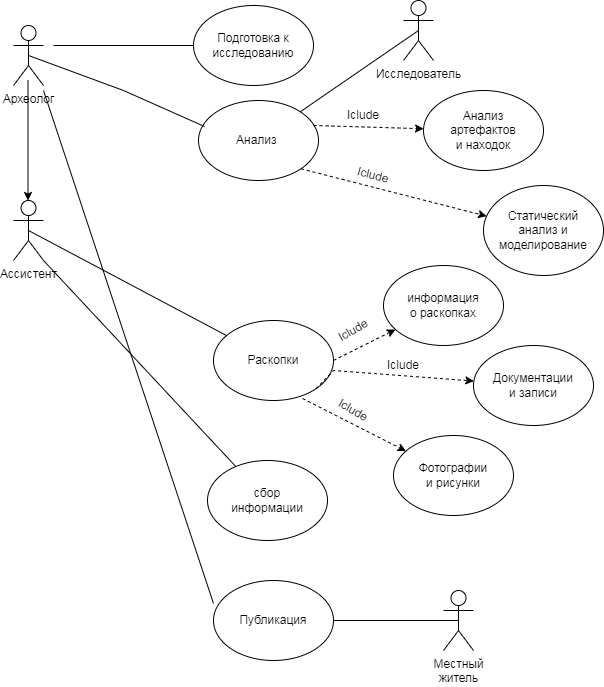

The diagram above was exported from draw.io. Its source (the exported page's mxGraphModel, read from the mxfile embedded in the PNG):
<mxGraphModel dx="1386" dy="791" grid="1" gridSize="10" guides="1" tooltips="1" connect="1" arrows="1" fold="1" page="1" pageScale="1" pageWidth="827" pageHeight="1169" math="0" shadow="0">
  <root>
    <mxCell id="0" />
    <mxCell id="1" parent="0" />
    <mxCell id="YKj8A_kBILpU0ae6MJ-j-1" value="Археолог" style="shape=umlActor;verticalLabelPosition=bottom;verticalAlign=top;html=1;outlineConnect=0;" parent="1" vertex="1">
      <mxGeometry x="230" y="225" width="30" height="60" as="geometry" />
    </mxCell>
    <mxCell id="YKj8A_kBILpU0ae6MJ-j-2" value="Ассистент" style="shape=umlActor;verticalLabelPosition=bottom;verticalAlign=top;html=1;outlineConnect=0;" parent="1" vertex="1">
      <mxGeometry x="230" y="400" width="30" height="60" as="geometry" />
    </mxCell>
    <mxCell id="YKj8A_kBILpU0ae6MJ-j-3" value="" style="ellipse;whiteSpace=wrap;html=1;" parent="1" vertex="1">
      <mxGeometry x="410" y="205" width="120" height="80" as="geometry" />
    </mxCell>
    <mxCell id="YKj8A_kBILpU0ae6MJ-j-4" value="" style="endArrow=none;html=1;rounded=0;entryX=0;entryY=0.5;entryDx=0;entryDy=0;" parent="1" target="YKj8A_kBILpU0ae6MJ-j-3" edge="1">
      <mxGeometry width="50" height="50" relative="1" as="geometry">
        <mxPoint x="270" y="245" as="sourcePoint" />
        <mxPoint x="350" y="380" as="targetPoint" />
        <Array as="points" />
      </mxGeometry>
    </mxCell>
    <mxCell id="YKj8A_kBILpU0ae6MJ-j-5" value="Подготовка к исследованию" style="text;html=1;strokeColor=none;fillColor=none;align=center;verticalAlign=middle;whiteSpace=wrap;rounded=0;" parent="1" vertex="1">
      <mxGeometry x="435" y="230" width="70" height="30" as="geometry" />
    </mxCell>
    <mxCell id="YKj8A_kBILpU0ae6MJ-j-6" value="" style="ellipse;whiteSpace=wrap;html=1;" parent="1" vertex="1">
      <mxGeometry x="424" y="660" width="120" height="80" as="geometry" />
    </mxCell>
    <mxCell id="YKj8A_kBILpU0ae6MJ-j-7" value="" style="ellipse;whiteSpace=wrap;html=1;" parent="1" vertex="1">
      <mxGeometry x="430" y="520" width="120" height="80" as="geometry" />
    </mxCell>
    <mxCell id="YKj8A_kBILpU0ae6MJ-j-8" value="" style="ellipse;whiteSpace=wrap;html=1;" parent="1" vertex="1">
      <mxGeometry x="415" y="300" width="120" height="80" as="geometry" />
    </mxCell>
    <mxCell id="YKj8A_kBILpU0ae6MJ-j-9" value="" style="ellipse;whiteSpace=wrap;html=1;" parent="1" vertex="1">
      <mxGeometry x="430" y="780" width="120" height="80" as="geometry" />
    </mxCell>
    <mxCell id="YKj8A_kBILpU0ae6MJ-j-10" value="Местный&lt;br&gt;житель" style="shape=umlActor;verticalLabelPosition=bottom;verticalAlign=top;html=1;outlineConnect=0;" parent="1" vertex="1">
      <mxGeometry x="660" y="790" width="30" height="60" as="geometry" />
    </mxCell>
    <mxCell id="YKj8A_kBILpU0ae6MJ-j-11" value="Исследователь" style="shape=umlActor;verticalLabelPosition=bottom;verticalAlign=top;html=1;outlineConnect=0;" parent="1" vertex="1">
      <mxGeometry x="620" y="200" width="30" height="60" as="geometry" />
    </mxCell>
    <mxCell id="YKj8A_kBILpU0ae6MJ-j-12" value="сбор информации" style="text;html=1;strokeColor=none;fillColor=none;align=center;verticalAlign=middle;whiteSpace=wrap;rounded=0;" parent="1" vertex="1">
      <mxGeometry x="454" y="685" width="60" height="30" as="geometry" />
    </mxCell>
    <mxCell id="YKj8A_kBILpU0ae6MJ-j-13" value="Раскопки" style="text;html=1;strokeColor=none;fillColor=none;align=center;verticalAlign=middle;whiteSpace=wrap;rounded=0;" parent="1" vertex="1">
      <mxGeometry x="460" y="545" width="60" height="30" as="geometry" />
    </mxCell>
    <mxCell id="YKj8A_kBILpU0ae6MJ-j-14" value="Анализ&amp;nbsp;" style="text;html=1;strokeColor=none;fillColor=none;align=center;verticalAlign=middle;whiteSpace=wrap;rounded=0;" parent="1" vertex="1">
      <mxGeometry x="445" y="325" width="60" height="30" as="geometry" />
    </mxCell>
    <mxCell id="YKj8A_kBILpU0ae6MJ-j-15" value="Публикация" style="text;html=1;strokeColor=none;fillColor=none;align=center;verticalAlign=middle;whiteSpace=wrap;rounded=0;" parent="1" vertex="1">
      <mxGeometry x="460" y="805" width="60" height="30" as="geometry" />
    </mxCell>
    <mxCell id="YKj8A_kBILpU0ae6MJ-j-16" value="" style="endArrow=none;html=1;rounded=0;exitX=0.5;exitY=0.5;exitDx=0;exitDy=0;exitPerimeter=0;" parent="1" source="YKj8A_kBILpU0ae6MJ-j-11" target="YKj8A_kBILpU0ae6MJ-j-8" edge="1">
      <mxGeometry width="50" height="50" relative="1" as="geometry">
        <mxPoint x="740" y="280" as="sourcePoint" />
        <mxPoint x="530" y="313.28" as="targetPoint" />
      </mxGeometry>
    </mxCell>
    <mxCell id="YKj8A_kBILpU0ae6MJ-j-17" value="" style="endArrow=none;html=1;rounded=0;exitX=0;exitY=0.288;exitDx=0;exitDy=0;exitPerimeter=0;" parent="1" source="YKj8A_kBILpU0ae6MJ-j-9" edge="1">
      <mxGeometry width="50" height="50" relative="1" as="geometry">
        <mxPoint x="979.96" y="616" as="sourcePoint" />
        <mxPoint x="260" y="290" as="targetPoint" />
      </mxGeometry>
    </mxCell>
    <mxCell id="YKj8A_kBILpU0ae6MJ-j-18" value="" style="endArrow=none;html=1;rounded=0;entryX=1;entryY=1;entryDx=0;entryDy=0;entryPerimeter=0;" parent="1" source="YKj8A_kBILpU0ae6MJ-j-6" target="YKj8A_kBILpU0ae6MJ-j-2" edge="1">
      <mxGeometry width="50" height="50" relative="1" as="geometry">
        <mxPoint x="550" y="470" as="sourcePoint" />
        <mxPoint x="580" y="430" as="targetPoint" />
        <Array as="points" />
      </mxGeometry>
    </mxCell>
    <mxCell id="YKj8A_kBILpU0ae6MJ-j-19" value="" style="endArrow=none;html=1;rounded=0;exitX=0.5;exitY=0.5;exitDx=0;exitDy=0;exitPerimeter=0;" parent="1" source="YKj8A_kBILpU0ae6MJ-j-2" target="YKj8A_kBILpU0ae6MJ-j-7" edge="1">
      <mxGeometry width="50" height="50" relative="1" as="geometry">
        <mxPoint x="255" y="430" as="sourcePoint" />
        <mxPoint x="283.57" y="368.28" as="targetPoint" />
      </mxGeometry>
    </mxCell>
    <mxCell id="YKj8A_kBILpU0ae6MJ-j-20" value="" style="endArrow=none;html=1;rounded=0;exitX=0.05;exitY=0.325;exitDx=0;exitDy=0;exitPerimeter=0;entryX=0.5;entryY=0.5;entryDx=0;entryDy=0;entryPerimeter=0;" parent="1" source="YKj8A_kBILpU0ae6MJ-j-8" target="YKj8A_kBILpU0ae6MJ-j-1" edge="1">
      <mxGeometry width="50" height="50" relative="1" as="geometry">
        <mxPoint x="758.96" y="375.03999999999996" as="sourcePoint" />
        <mxPoint x="570" y="445" as="targetPoint" />
        <Array as="points">
          <mxPoint x="340" y="290" />
        </Array>
      </mxGeometry>
    </mxCell>
    <mxCell id="YKj8A_kBILpU0ae6MJ-j-21" value="" style="endArrow=none;html=1;rounded=0;entryX=0.5;entryY=0.5;entryDx=0;entryDy=0;entryPerimeter=0;exitX=1;exitY=0.5;exitDx=0;exitDy=0;" parent="1" source="YKj8A_kBILpU0ae6MJ-j-9" target="YKj8A_kBILpU0ae6MJ-j-10" edge="1">
      <mxGeometry width="50" height="50" relative="1" as="geometry">
        <mxPoint x="540" y="790" as="sourcePoint" />
        <mxPoint x="610" y="568" as="targetPoint" />
      </mxGeometry>
    </mxCell>
    <mxCell id="YKj8A_kBILpU0ae6MJ-j-22" value="" style="endArrow=classic;html=1;rounded=0;" parent="1" edge="1">
      <mxGeometry width="50" height="50" relative="1" as="geometry">
        <mxPoint x="244.5" y="280" as="sourcePoint" />
        <mxPoint x="244.5" y="400" as="targetPoint" />
      </mxGeometry>
    </mxCell>
    <mxCell id="YKj8A_kBILpU0ae6MJ-j-23" value="" style="ellipse;whiteSpace=wrap;html=1;" parent="1" vertex="1">
      <mxGeometry x="700" y="385" width="120" height="90" as="geometry" />
    </mxCell>
    <mxCell id="YKj8A_kBILpU0ae6MJ-j-24" value="" style="endArrow=classic;html=1;rounded=0;dashed=1;exitX=1;exitY=1;exitDx=0;exitDy=0;endFill=1;" parent="1" source="YKj8A_kBILpU0ae6MJ-j-8" target="YKj8A_kBILpU0ae6MJ-j-23" edge="1">
      <mxGeometry width="50" height="50" relative="1" as="geometry">
        <mxPoint x="530" y="370" as="sourcePoint" />
        <mxPoint x="620" y="440" as="targetPoint" />
      </mxGeometry>
    </mxCell>
    <mxCell id="YKj8A_kBILpU0ae6MJ-j-25" value="" style="ellipse;whiteSpace=wrap;html=1;" parent="1" vertex="1">
      <mxGeometry x="640" y="290" width="120" height="80" as="geometry" />
    </mxCell>
    <mxCell id="YKj8A_kBILpU0ae6MJ-j-26" value="" style="endArrow=classic;html=1;rounded=0;dashed=1;" parent="1" target="YKj8A_kBILpU0ae6MJ-j-25" edge="1">
      <mxGeometry width="50" height="50" relative="1" as="geometry">
        <mxPoint x="530" y="325" as="sourcePoint" />
        <mxPoint x="680" y="425" as="targetPoint" />
      </mxGeometry>
    </mxCell>
    <mxCell id="YKj8A_kBILpU0ae6MJ-j-27" value="Анализ артефактов и находок" style="text;html=1;strokeColor=none;fillColor=none;align=center;verticalAlign=middle;whiteSpace=wrap;rounded=0;" parent="1" vertex="1">
      <mxGeometry x="670" y="315" width="60" height="30" as="geometry" />
    </mxCell>
    <mxCell id="YKj8A_kBILpU0ae6MJ-j-28" value="Статический анализ и моделирование" style="text;html=1;strokeColor=none;fillColor=none;align=center;verticalAlign=middle;whiteSpace=wrap;rounded=0;" parent="1" vertex="1">
      <mxGeometry x="730" y="415" width="60" height="30" as="geometry" />
    </mxCell>
    <mxCell id="YKj8A_kBILpU0ae6MJ-j-29" value="" style="endArrow=classic;html=1;rounded=0;exitX=1;exitY=0.5;exitDx=0;exitDy=0;dashed=1;" parent="1" source="YKj8A_kBILpU0ae6MJ-j-7" target="YKj8A_kBILpU0ae6MJ-j-30" edge="1">
      <mxGeometry width="50" height="50" relative="1" as="geometry">
        <mxPoint x="430" y="610" as="sourcePoint" />
        <mxPoint x="630" y="530" as="targetPoint" />
      </mxGeometry>
    </mxCell>
    <mxCell id="YKj8A_kBILpU0ae6MJ-j-30" value="" style="ellipse;whiteSpace=wrap;html=1;" parent="1" vertex="1">
      <mxGeometry x="600" y="465" width="120" height="80" as="geometry" />
    </mxCell>
    <mxCell id="YKj8A_kBILpU0ae6MJ-j-31" value="" style="endArrow=classic;html=1;rounded=0;exitX=1;exitY=1;exitDx=0;exitDy=0;dashed=1;" parent="1" source="YKj8A_kBILpU0ae6MJ-j-7" target="YKj8A_kBILpU0ae6MJ-j-32" edge="1">
      <mxGeometry width="50" height="50" relative="1" as="geometry">
        <mxPoint x="430" y="610" as="sourcePoint" />
        <mxPoint x="610" y="590" as="targetPoint" />
        <Array as="points">
          <mxPoint x="550" y="570" />
        </Array>
      </mxGeometry>
    </mxCell>
    <mxCell id="YKj8A_kBILpU0ae6MJ-j-32" value="" style="ellipse;whiteSpace=wrap;html=1;" parent="1" vertex="1">
      <mxGeometry x="690" y="545" width="120" height="80" as="geometry" />
    </mxCell>
    <mxCell id="YKj8A_kBILpU0ae6MJ-j-33" value="" style="endArrow=classic;html=1;rounded=0;exitX=0.742;exitY=0.975;exitDx=0;exitDy=0;exitPerimeter=0;dashed=1;" parent="1" source="YKj8A_kBILpU0ae6MJ-j-7" target="YKj8A_kBILpU0ae6MJ-j-34" edge="1">
      <mxGeometry width="50" height="50" relative="1" as="geometry">
        <mxPoint x="430" y="610" as="sourcePoint" />
        <mxPoint x="630" y="660" as="targetPoint" />
      </mxGeometry>
    </mxCell>
    <mxCell id="YKj8A_kBILpU0ae6MJ-j-34" value="" style="ellipse;whiteSpace=wrap;html=1;" parent="1" vertex="1">
      <mxGeometry x="610" y="635" width="120" height="80" as="geometry" />
    </mxCell>
    <mxCell id="YKj8A_kBILpU0ae6MJ-j-35" value="информация о раскопках" style="text;html=1;strokeColor=none;fillColor=none;align=center;verticalAlign=middle;whiteSpace=wrap;rounded=0;" parent="1" vertex="1">
      <mxGeometry x="630" y="490" width="60" height="30" as="geometry" />
    </mxCell>
    <mxCell id="YKj8A_kBILpU0ae6MJ-j-36" value="Документации и записи" style="text;html=1;strokeColor=none;fillColor=none;align=center;verticalAlign=middle;whiteSpace=wrap;rounded=0;" parent="1" vertex="1">
      <mxGeometry x="720" y="570" width="60" height="30" as="geometry" />
    </mxCell>
    <mxCell id="YKj8A_kBILpU0ae6MJ-j-37" value="Фотографии и рисунки" style="text;html=1;strokeColor=none;fillColor=none;align=center;verticalAlign=middle;whiteSpace=wrap;rounded=0;" parent="1" vertex="1">
      <mxGeometry x="640" y="660" width="60" height="30" as="geometry" />
    </mxCell>
    <mxCell id="YKj8A_kBILpU0ae6MJ-j-38" value="Iclude" style="text;html=1;strokeColor=none;fillColor=none;align=center;verticalAlign=middle;whiteSpace=wrap;rounded=0;" parent="1" vertex="1">
      <mxGeometry x="550" y="300" width="60" height="30" as="geometry" />
    </mxCell>
    <mxCell id="YKj8A_kBILpU0ae6MJ-j-39" value="Iclude" style="text;html=1;strokeColor=none;fillColor=none;align=center;verticalAlign=middle;whiteSpace=wrap;rounded=0;rotation=15;" parent="1" vertex="1">
      <mxGeometry x="560" y="360" width="60" height="30" as="geometry" />
    </mxCell>
    <mxCell id="YKj8A_kBILpU0ae6MJ-j-40" value="Iclude" style="text;html=1;strokeColor=none;fillColor=none;align=center;verticalAlign=middle;whiteSpace=wrap;rounded=0;rotation=-30;" parent="1" vertex="1">
      <mxGeometry x="540" y="515" width="60" height="30" as="geometry" />
    </mxCell>
    <mxCell id="YKj8A_kBILpU0ae6MJ-j-41" value="Iclude" style="text;html=1;strokeColor=none;fillColor=none;align=center;verticalAlign=middle;whiteSpace=wrap;rounded=0;" parent="1" vertex="1">
      <mxGeometry x="590" y="550" width="60" height="30" as="geometry" />
    </mxCell>
    <mxCell id="YKj8A_kBILpU0ae6MJ-j-42" value="Iclude" style="text;html=1;strokeColor=none;fillColor=none;align=center;verticalAlign=middle;whiteSpace=wrap;rounded=0;rotation=30;" parent="1" vertex="1">
      <mxGeometry x="540" y="595" width="60" height="30" as="geometry" />
    </mxCell>
  </root>
</mxGraphModel>